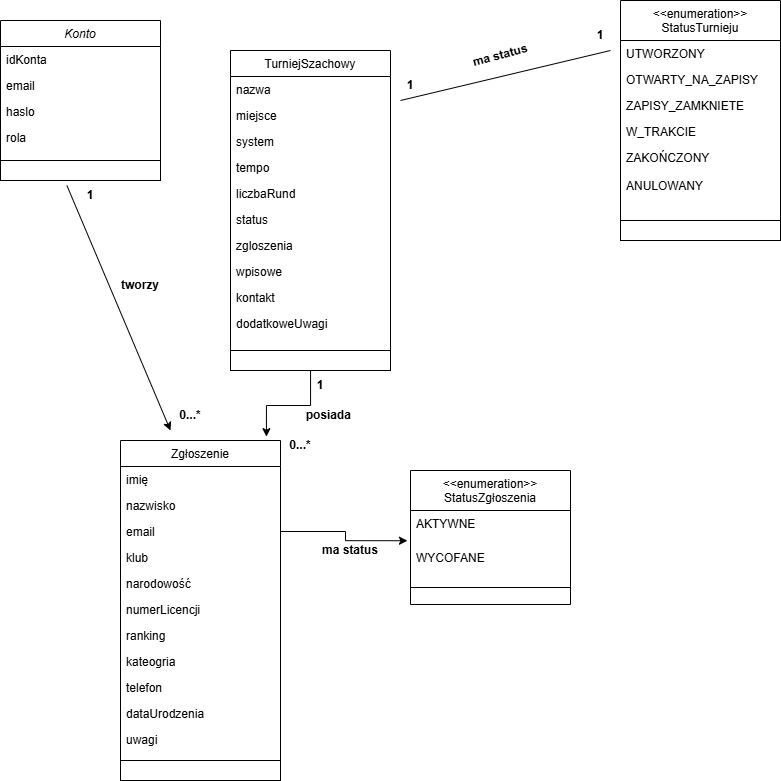

The diagram above was exported from draw.io. Its source (the exported page's mxGraphModel, read from the mxfile embedded in the PNG):
<mxGraphModel dx="1413" dy="881" grid="1" gridSize="10" guides="1" tooltips="1" connect="1" arrows="1" fold="1" page="1" pageScale="1" pageWidth="827" pageHeight="1169" math="0" shadow="0">
  <root>
    <mxCell id="WIyWlLk6GJQsqaUBKTNV-0" />
    <mxCell id="WIyWlLk6GJQsqaUBKTNV-1" parent="WIyWlLk6GJQsqaUBKTNV-0" />
    <mxCell id="zkfFHV4jXpPFQw0GAbJ--0" parent="WIyWlLk6GJQsqaUBKTNV-1" style="swimlane;fontStyle=2;align=center;verticalAlign=top;childLayout=stackLayout;horizontal=1;startSize=26;horizontalStack=0;resizeParent=1;resizeLast=0;collapsible=1;marginBottom=0;rounded=0;shadow=0;strokeWidth=1;" value="Konto" vertex="1">
      <mxGeometry height="140" width="160" x="30" y="40" as="geometry">
        <mxRectangle height="26" width="160" x="230" y="140" as="alternateBounds" />
      </mxGeometry>
    </mxCell>
    <mxCell id="zkfFHV4jXpPFQw0GAbJ--1" parent="zkfFHV4jXpPFQw0GAbJ--0" style="text;align=left;verticalAlign=top;spacingLeft=4;spacingRight=4;overflow=hidden;rotatable=0;points=[[0,0.5],[1,0.5]];portConstraint=eastwest;" value="idKonta" vertex="1">
      <mxGeometry height="26" width="160" y="26" as="geometry" />
    </mxCell>
    <mxCell id="zkfFHV4jXpPFQw0GAbJ--2" parent="zkfFHV4jXpPFQw0GAbJ--0" style="text;align=left;verticalAlign=top;spacingLeft=4;spacingRight=4;overflow=hidden;rotatable=0;points=[[0,0.5],[1,0.5]];portConstraint=eastwest;rounded=0;shadow=0;html=0;" value="email" vertex="1">
      <mxGeometry height="26" width="160" y="52" as="geometry" />
    </mxCell>
    <mxCell id="zkfFHV4jXpPFQw0GAbJ--5" parent="zkfFHV4jXpPFQw0GAbJ--0" style="text;align=left;verticalAlign=top;spacingLeft=4;spacingRight=4;overflow=hidden;rotatable=0;points=[[0,0.5],[1,0.5]];portConstraint=eastwest;" value="haslo&#10;&#10;rola" vertex="1">
      <mxGeometry height="26" width="160" y="78" as="geometry" />
    </mxCell>
    <mxCell id="StaBZFBukUpQiKd6Nn_y-7" parent="zkfFHV4jXpPFQw0GAbJ--0" style="text;align=left;verticalAlign=top;spacingLeft=4;spacingRight=4;overflow=hidden;rotatable=0;points=[[0,0.5],[1,0.5]];portConstraint=eastwest;" value="rola" vertex="1">
      <mxGeometry height="26" width="160" y="104" as="geometry" />
    </mxCell>
    <mxCell id="zkfFHV4jXpPFQw0GAbJ--6" parent="WIyWlLk6GJQsqaUBKTNV-1" style="swimlane;fontStyle=0;align=center;verticalAlign=top;childLayout=stackLayout;horizontal=1;startSize=26;horizontalStack=0;resizeParent=1;resizeLast=0;collapsible=1;marginBottom=0;rounded=0;shadow=0;strokeWidth=1;" value="Zgłoszenie" vertex="1">
      <mxGeometry height="320" width="160" x="150" y="460" as="geometry">
        <mxRectangle height="26" width="160" x="130" y="380" as="alternateBounds" />
      </mxGeometry>
    </mxCell>
    <mxCell id="zkfFHV4jXpPFQw0GAbJ--7" parent="zkfFHV4jXpPFQw0GAbJ--6" style="text;align=left;verticalAlign=top;spacingLeft=4;spacingRight=4;overflow=hidden;rotatable=0;points=[[0,0.5],[1,0.5]];portConstraint=eastwest;" value="imię" vertex="1">
      <mxGeometry height="26" width="160" y="26" as="geometry" />
    </mxCell>
    <mxCell id="zkfFHV4jXpPFQw0GAbJ--8" parent="zkfFHV4jXpPFQw0GAbJ--6" style="text;align=left;verticalAlign=top;spacingLeft=4;spacingRight=4;overflow=hidden;rotatable=0;points=[[0,0.5],[1,0.5]];portConstraint=eastwest;rounded=0;shadow=0;html=0;" value="nazwisko" vertex="1">
      <mxGeometry height="26" width="160" y="52" as="geometry" />
    </mxCell>
    <mxCell id="5JBfLFpTqkUVMHoNVgNF-14" parent="zkfFHV4jXpPFQw0GAbJ--6" style="text;align=left;verticalAlign=top;spacingLeft=4;spacingRight=4;overflow=hidden;rotatable=0;points=[[0,0.5],[1,0.5]];portConstraint=eastwest;rounded=0;shadow=0;html=0;" value="email" vertex="1">
      <mxGeometry height="26" width="160" y="78" as="geometry" />
    </mxCell>
    <mxCell id="5JBfLFpTqkUVMHoNVgNF-13" parent="zkfFHV4jXpPFQw0GAbJ--6" style="text;align=left;verticalAlign=top;spacingLeft=4;spacingRight=4;overflow=hidden;rotatable=0;points=[[0,0.5],[1,0.5]];portConstraint=eastwest;rounded=0;shadow=0;html=0;" value="klub" vertex="1">
      <mxGeometry height="26" width="160" y="104" as="geometry" />
    </mxCell>
    <mxCell id="5JBfLFpTqkUVMHoNVgNF-12" parent="zkfFHV4jXpPFQw0GAbJ--6" style="text;align=left;verticalAlign=top;spacingLeft=4;spacingRight=4;overflow=hidden;rotatable=0;points=[[0,0.5],[1,0.5]];portConstraint=eastwest;rounded=0;shadow=0;html=0;" value="narodowość" vertex="1">
      <mxGeometry height="26" width="160" y="130" as="geometry" />
    </mxCell>
    <mxCell id="5JBfLFpTqkUVMHoNVgNF-11" parent="zkfFHV4jXpPFQw0GAbJ--6" style="text;align=left;verticalAlign=top;spacingLeft=4;spacingRight=4;overflow=hidden;rotatable=0;points=[[0,0.5],[1,0.5]];portConstraint=eastwest;rounded=0;shadow=0;html=0;" value="numerLicencji" vertex="1">
      <mxGeometry height="26" width="160" y="156" as="geometry" />
    </mxCell>
    <mxCell id="5JBfLFpTqkUVMHoNVgNF-10" parent="zkfFHV4jXpPFQw0GAbJ--6" style="text;align=left;verticalAlign=top;spacingLeft=4;spacingRight=4;overflow=hidden;rotatable=0;points=[[0,0.5],[1,0.5]];portConstraint=eastwest;rounded=0;shadow=0;html=0;" value="ranking" vertex="1">
      <mxGeometry height="26" width="160" y="182" as="geometry" />
    </mxCell>
    <mxCell id="StaBZFBukUpQiKd6Nn_y-19" parent="zkfFHV4jXpPFQw0GAbJ--6" style="text;align=left;verticalAlign=top;spacingLeft=4;spacingRight=4;overflow=hidden;rotatable=0;points=[[0,0.5],[1,0.5]];portConstraint=eastwest;rounded=0;shadow=0;html=0;" value="kateogria" vertex="1">
      <mxGeometry height="26" width="160" y="208" as="geometry" />
    </mxCell>
    <mxCell id="StaBZFBukUpQiKd6Nn_y-20" parent="zkfFHV4jXpPFQw0GAbJ--6" style="text;align=left;verticalAlign=top;spacingLeft=4;spacingRight=4;overflow=hidden;rotatable=0;points=[[0,0.5],[1,0.5]];portConstraint=eastwest;rounded=0;shadow=0;html=0;" value="telefon" vertex="1">
      <mxGeometry height="26" width="160" y="234" as="geometry" />
    </mxCell>
    <mxCell id="StaBZFBukUpQiKd6Nn_y-21" parent="zkfFHV4jXpPFQw0GAbJ--6" style="text;align=left;verticalAlign=top;spacingLeft=4;spacingRight=4;overflow=hidden;rotatable=0;points=[[0,0.5],[1,0.5]];portConstraint=eastwest;rounded=0;shadow=0;html=0;" value="dataUrodzenia" vertex="1">
      <mxGeometry height="26" width="160" y="260" as="geometry" />
    </mxCell>
    <mxCell id="StaBZFBukUpQiKd6Nn_y-22" parent="zkfFHV4jXpPFQw0GAbJ--6" style="text;align=left;verticalAlign=top;spacingLeft=4;spacingRight=4;overflow=hidden;rotatable=0;points=[[0,0.5],[1,0.5]];portConstraint=eastwest;rounded=0;shadow=0;html=0;" value="uwagi" vertex="1">
      <mxGeometry height="26" width="160" y="286" as="geometry" />
    </mxCell>
    <mxCell id="zkfFHV4jXpPFQw0GAbJ--13" parent="WIyWlLk6GJQsqaUBKTNV-1" style="swimlane;fontStyle=0;align=center;verticalAlign=top;childLayout=stackLayout;horizontal=1;startSize=40;horizontalStack=0;resizeParent=1;resizeLast=0;collapsible=1;marginBottom=0;rounded=0;shadow=0;strokeWidth=1;" value="&lt;&lt;enumeration&gt;&gt;&#10;StatusZgłoszenia" vertex="1">
      <mxGeometry height="134" width="160" x="440" y="490" as="geometry">
        <mxRectangle height="26" width="170" x="340" y="380" as="alternateBounds" />
      </mxGeometry>
    </mxCell>
    <mxCell id="zkfFHV4jXpPFQw0GAbJ--14" parent="zkfFHV4jXpPFQw0GAbJ--13" style="text;align=left;verticalAlign=top;spacingLeft=4;spacingRight=4;overflow=hidden;rotatable=0;points=[[0,0.5],[1,0.5]];portConstraint=eastwest;" value="AKTYWNE" vertex="1">
      <mxGeometry height="34" width="160" y="40" as="geometry" />
    </mxCell>
    <mxCell id="5JBfLFpTqkUVMHoNVgNF-4" parent="zkfFHV4jXpPFQw0GAbJ--13" style="text;align=left;verticalAlign=top;spacingLeft=4;spacingRight=4;overflow=hidden;rotatable=0;points=[[0,0.5],[1,0.5]];portConstraint=eastwest;" value="WYCOFANE" vertex="1">
      <mxGeometry height="26" width="160" y="74" as="geometry" />
    </mxCell>
    <mxCell id="zkfFHV4jXpPFQw0GAbJ--15" parent="zkfFHV4jXpPFQw0GAbJ--13" style="line;html=1;strokeWidth=1;align=left;verticalAlign=middle;spacingTop=-1;spacingLeft=3;spacingRight=3;rotatable=0;labelPosition=right;points=[];portConstraint=eastwest;" value="" vertex="1">
      <mxGeometry height="34" width="160" y="100" as="geometry" />
    </mxCell>
    <mxCell id="zkfFHV4jXpPFQw0GAbJ--17" parent="WIyWlLk6GJQsqaUBKTNV-1" style="swimlane;fontStyle=0;align=center;verticalAlign=top;childLayout=stackLayout;horizontal=1;startSize=26;horizontalStack=0;resizeParent=1;resizeLast=0;collapsible=1;marginBottom=0;rounded=0;shadow=0;strokeWidth=1;" value="TurniejSzachowy" vertex="1">
      <mxGeometry height="300" width="160" x="260" y="70" as="geometry">
        <mxRectangle height="26" width="160" x="550" y="140" as="alternateBounds" />
      </mxGeometry>
    </mxCell>
    <mxCell id="zkfFHV4jXpPFQw0GAbJ--18" parent="zkfFHV4jXpPFQw0GAbJ--17" style="text;align=left;verticalAlign=top;spacingLeft=4;spacingRight=4;overflow=hidden;rotatable=0;points=[[0,0.5],[1,0.5]];portConstraint=eastwest;" value="nazwa" vertex="1">
      <mxGeometry height="26" width="160" y="26" as="geometry" />
    </mxCell>
    <mxCell id="zkfFHV4jXpPFQw0GAbJ--19" parent="zkfFHV4jXpPFQw0GAbJ--17" style="text;align=left;verticalAlign=top;spacingLeft=4;spacingRight=4;overflow=hidden;rotatable=0;points=[[0,0.5],[1,0.5]];portConstraint=eastwest;rounded=0;shadow=0;html=0;" value="miejsce" vertex="1">
      <mxGeometry height="26" width="160" y="52" as="geometry" />
    </mxCell>
    <mxCell id="zkfFHV4jXpPFQw0GAbJ--20" parent="zkfFHV4jXpPFQw0GAbJ--17" style="text;align=left;verticalAlign=top;spacingLeft=4;spacingRight=4;overflow=hidden;rotatable=0;points=[[0,0.5],[1,0.5]];portConstraint=eastwest;rounded=0;shadow=0;html=0;" value="system" vertex="1">
      <mxGeometry height="26" width="160" y="78" as="geometry" />
    </mxCell>
    <mxCell id="zkfFHV4jXpPFQw0GAbJ--21" parent="zkfFHV4jXpPFQw0GAbJ--17" style="text;align=left;verticalAlign=top;spacingLeft=4;spacingRight=4;overflow=hidden;rotatable=0;points=[[0,0.5],[1,0.5]];portConstraint=eastwest;rounded=0;shadow=0;html=0;" value="tempo" vertex="1">
      <mxGeometry height="26" width="160" y="104" as="geometry" />
    </mxCell>
    <mxCell id="zkfFHV4jXpPFQw0GAbJ--22" parent="zkfFHV4jXpPFQw0GAbJ--17" style="text;align=left;verticalAlign=top;spacingLeft=4;spacingRight=4;overflow=hidden;rotatable=0;points=[[0,0.5],[1,0.5]];portConstraint=eastwest;rounded=0;shadow=0;html=0;" value="liczbaRund" vertex="1">
      <mxGeometry height="26" width="160" y="130" as="geometry" />
    </mxCell>
    <mxCell id="zkfFHV4jXpPFQw0GAbJ--24" parent="zkfFHV4jXpPFQw0GAbJ--17" style="text;align=left;verticalAlign=top;spacingLeft=4;spacingRight=4;overflow=hidden;rotatable=0;points=[[0,0.5],[1,0.5]];portConstraint=eastwest;" value="status" vertex="1">
      <mxGeometry height="26" width="160" y="156" as="geometry" />
    </mxCell>
    <mxCell id="StaBZFBukUpQiKd6Nn_y-13" parent="zkfFHV4jXpPFQw0GAbJ--17" style="text;align=left;verticalAlign=top;spacingLeft=4;spacingRight=4;overflow=hidden;rotatable=0;points=[[0,0.5],[1,0.5]];portConstraint=eastwest;" value="zgloszenia" vertex="1">
      <mxGeometry height="26" width="160" y="182" as="geometry" />
    </mxCell>
    <mxCell id="StaBZFBukUpQiKd6Nn_y-14" parent="zkfFHV4jXpPFQw0GAbJ--17" style="text;align=left;verticalAlign=top;spacingLeft=4;spacingRight=4;overflow=hidden;rotatable=0;points=[[0,0.5],[1,0.5]];portConstraint=eastwest;" value="wpisowe" vertex="1">
      <mxGeometry height="26" width="160" y="208" as="geometry" />
    </mxCell>
    <mxCell id="StaBZFBukUpQiKd6Nn_y-15" parent="zkfFHV4jXpPFQw0GAbJ--17" style="text;align=left;verticalAlign=top;spacingLeft=4;spacingRight=4;overflow=hidden;rotatable=0;points=[[0,0.5],[1,0.5]];portConstraint=eastwest;" value="kontakt" vertex="1">
      <mxGeometry height="26" width="160" y="234" as="geometry" />
    </mxCell>
    <mxCell id="StaBZFBukUpQiKd6Nn_y-16" parent="zkfFHV4jXpPFQw0GAbJ--17" style="text;align=left;verticalAlign=top;spacingLeft=4;spacingRight=4;overflow=hidden;rotatable=0;points=[[0,0.5],[1,0.5]];portConstraint=eastwest;" value="dodatkoweUwagi" vertex="1">
      <mxGeometry height="26" width="160" y="260" as="geometry" />
    </mxCell>
    <mxCell id="5JBfLFpTqkUVMHoNVgNF-1" parent="WIyWlLk6GJQsqaUBKTNV-1" style="swimlane;fontStyle=0;align=center;verticalAlign=top;childLayout=stackLayout;horizontal=1;startSize=40;horizontalStack=0;resizeParent=1;resizeLast=0;collapsible=1;marginBottom=0;rounded=0;shadow=0;strokeWidth=1;" value="&lt;&lt;enumeration&gt;&gt;&#10;StatusTurnieju" vertex="1">
      <mxGeometry height="220" width="160" x="650" y="20" as="geometry">
        <mxRectangle height="26" width="170" x="340" y="380" as="alternateBounds" />
      </mxGeometry>
    </mxCell>
    <mxCell id="5JBfLFpTqkUVMHoNVgNF-2" parent="5JBfLFpTqkUVMHoNVgNF-1" style="text;align=left;verticalAlign=top;spacingLeft=4;spacingRight=4;overflow=hidden;rotatable=0;points=[[0,0.5],[1,0.5]];portConstraint=eastwest;" value="UTWORZONY" vertex="1">
      <mxGeometry height="26" width="160" y="40" as="geometry" />
    </mxCell>
    <mxCell id="5JBfLFpTqkUVMHoNVgNF-5" parent="5JBfLFpTqkUVMHoNVgNF-1" style="text;align=left;verticalAlign=top;spacingLeft=4;spacingRight=4;overflow=hidden;rotatable=0;points=[[0,0.5],[1,0.5]];portConstraint=eastwest;" value="OTWARTY_NA_ZAPISY" vertex="1">
      <mxGeometry height="26" width="160" y="66" as="geometry" />
    </mxCell>
    <mxCell id="5JBfLFpTqkUVMHoNVgNF-7" parent="5JBfLFpTqkUVMHoNVgNF-1" style="text;align=left;verticalAlign=top;spacingLeft=4;spacingRight=4;overflow=hidden;rotatable=0;points=[[0,0.5],[1,0.5]];portConstraint=eastwest;" value="ZAPISY_ZAMKNIETE" vertex="1">
      <mxGeometry height="26" width="160" y="92" as="geometry" />
    </mxCell>
    <mxCell id="5JBfLFpTqkUVMHoNVgNF-6" parent="5JBfLFpTqkUVMHoNVgNF-1" style="text;align=left;verticalAlign=top;spacingLeft=4;spacingRight=4;overflow=hidden;rotatable=0;points=[[0,0.5],[1,0.5]];portConstraint=eastwest;" value="W_TRAKCIE" vertex="1">
      <mxGeometry height="26" width="160" y="118" as="geometry" />
    </mxCell>
    <mxCell id="5JBfLFpTqkUVMHoNVgNF-8" parent="5JBfLFpTqkUVMHoNVgNF-1" style="text;align=left;verticalAlign=top;spacingLeft=4;spacingRight=4;overflow=hidden;rotatable=0;points=[[0,0.5],[1,0.5]];portConstraint=eastwest;" value="ZAKOŃCZONY&#10;&#10;ANULOWANY" vertex="1">
      <mxGeometry width="160" y="144" as="geometry" />
    </mxCell>
    <mxCell id="5JBfLFpTqkUVMHoNVgNF-20" edge="1" parent="WIyWlLk6GJQsqaUBKTNV-1" source="StaBZFBukUpQiKd6Nn_y-10" style="endArrow=classic;html=1;rounded=0;exitX=0.415;exitY=1.25;exitDx=0;exitDy=0;exitPerimeter=0;" value="">
      <mxGeometry height="50" relative="1" width="50" as="geometry">
        <mxPoint x="105" y="230" as="sourcePoint" />
        <mxPoint x="200" y="450" as="targetPoint" />
      </mxGeometry>
    </mxCell>
    <mxCell id="5JBfLFpTqkUVMHoNVgNF-22" parent="WIyWlLk6GJQsqaUBKTNV-1" style="text;html=1;whiteSpace=wrap;strokeColor=none;fillColor=none;align=center;verticalAlign=middle;rounded=0;" value="&lt;b&gt;0...*&lt;/b&gt;" vertex="1">
      <mxGeometry height="30" width="60" x="190" y="420" as="geometry" />
    </mxCell>
    <mxCell id="5JBfLFpTqkUVMHoNVgNF-23" parent="WIyWlLk6GJQsqaUBKTNV-1" style="text;html=1;whiteSpace=wrap;strokeColor=none;fillColor=none;align=center;verticalAlign=middle;rounded=0;" value="&lt;b&gt;1&lt;/b&gt;" vertex="1">
      <mxGeometry height="30" width="60" x="90" y="200" as="geometry" />
    </mxCell>
    <mxCell id="5JBfLFpTqkUVMHoNVgNF-24" parent="WIyWlLk6GJQsqaUBKTNV-1" style="text;html=1;whiteSpace=wrap;strokeColor=none;fillColor=none;align=center;verticalAlign=middle;rounded=0;" value="&lt;b&gt;0...*&lt;/b&gt;" vertex="1">
      <mxGeometry height="30" width="60" x="300" y="450" as="geometry" />
    </mxCell>
    <mxCell id="5JBfLFpTqkUVMHoNVgNF-26" parent="WIyWlLk6GJQsqaUBKTNV-1" style="text;html=1;whiteSpace=wrap;strokeColor=none;fillColor=none;align=center;verticalAlign=middle;rounded=0;" value="&lt;b&gt;tworzy&lt;/b&gt;" vertex="1">
      <mxGeometry height="30" width="60" x="140" y="290" as="geometry" />
    </mxCell>
    <mxCell id="5JBfLFpTqkUVMHoNVgNF-27" parent="WIyWlLk6GJQsqaUBKTNV-1" style="text;html=1;whiteSpace=wrap;strokeColor=none;fillColor=none;align=center;verticalAlign=middle;rounded=0;" value="&lt;b&gt;posiada&amp;nbsp;&lt;/b&gt;" vertex="1">
      <mxGeometry height="30" width="140" x="290" y="420" as="geometry" />
    </mxCell>
    <mxCell id="5JBfLFpTqkUVMHoNVgNF-32" parent="WIyWlLk6GJQsqaUBKTNV-1" style="text;html=1;whiteSpace=wrap;strokeColor=none;fillColor=none;align=center;verticalAlign=middle;rounded=0;" value="&lt;b&gt;ma status&lt;/b&gt;" vertex="1">
      <mxGeometry height="30" width="60" x="350" y="555" as="geometry" />
    </mxCell>
    <mxCell id="5JBfLFpTqkUVMHoNVgNF-35" parent="WIyWlLk6GJQsqaUBKTNV-1" style="text;html=1;whiteSpace=wrap;strokeColor=none;fillColor=none;align=center;verticalAlign=middle;rounded=0;" value="&lt;b&gt;1&lt;/b&gt;" vertex="1">
      <mxGeometry height="30" width="60" x="320" y="390" as="geometry" />
    </mxCell>
    <mxCell id="5JBfLFpTqkUVMHoNVgNF-36" edge="1" parent="WIyWlLk6GJQsqaUBKTNV-1" style="endArrow=none;html=1;rounded=0;" value="">
      <mxGeometry height="50" relative="1" width="50" as="geometry">
        <mxPoint x="430" y="120" as="sourcePoint" />
        <mxPoint x="640" y="70" as="targetPoint" />
      </mxGeometry>
    </mxCell>
    <mxCell id="5JBfLFpTqkUVMHoNVgNF-37" parent="WIyWlLk6GJQsqaUBKTNV-1" style="text;html=1;whiteSpace=wrap;strokeColor=none;fillColor=none;align=center;verticalAlign=middle;rounded=0;rotation=-15;" value="&lt;b&gt;ma status&lt;/b&gt;" vertex="1">
      <mxGeometry height="30" width="60" x="500" y="60" as="geometry" />
    </mxCell>
    <mxCell id="5JBfLFpTqkUVMHoNVgNF-38" parent="WIyWlLk6GJQsqaUBKTNV-1" style="text;html=1;whiteSpace=wrap;strokeColor=none;fillColor=none;align=center;verticalAlign=middle;rounded=0;" value="&lt;b&gt;1&lt;/b&gt;" vertex="1">
      <mxGeometry height="30" width="60" x="410" y="90" as="geometry" />
    </mxCell>
    <mxCell id="5JBfLFpTqkUVMHoNVgNF-39" parent="WIyWlLk6GJQsqaUBKTNV-1" style="text;html=1;whiteSpace=wrap;strokeColor=none;fillColor=none;align=center;verticalAlign=middle;rounded=0;" value="&lt;b&gt;1&lt;/b&gt;" vertex="1">
      <mxGeometry height="30" width="60" x="600" y="40" as="geometry" />
    </mxCell>
    <mxCell id="StaBZFBukUpQiKd6Nn_y-6" parent="WIyWlLk6GJQsqaUBKTNV-1" style="rounded=0;whiteSpace=wrap;html=1;fillColor=none;" value="" vertex="1">
      <mxGeometry height="20" width="160" x="650" y="240" as="geometry" />
    </mxCell>
    <mxCell id="StaBZFBukUpQiKd6Nn_y-10" parent="WIyWlLk6GJQsqaUBKTNV-1" style="rounded=0;whiteSpace=wrap;html=1;fillColor=none;" value="" vertex="1">
      <mxGeometry height="20" width="160" x="30" y="180" as="geometry" />
    </mxCell>
    <mxCell id="StaBZFBukUpQiKd6Nn_y-17" parent="WIyWlLk6GJQsqaUBKTNV-1" style="rounded=0;whiteSpace=wrap;html=1;fillColor=none;" value="" vertex="1">
      <mxGeometry height="20" width="160" x="260" y="370" as="geometry" />
    </mxCell>
    <mxCell id="StaBZFBukUpQiKd6Nn_y-23" parent="WIyWlLk6GJQsqaUBKTNV-1" style="rounded=0;whiteSpace=wrap;html=1;fillColor=none;" value="" vertex="1">
      <mxGeometry height="20" width="160" x="150" y="780" as="geometry" />
    </mxCell>
    <mxCell id="StaBZFBukUpQiKd6Nn_y-25" edge="1" parent="WIyWlLk6GJQsqaUBKTNV-1" source="StaBZFBukUpQiKd6Nn_y-17" style="edgeStyle=orthogonalEdgeStyle;rounded=0;orthogonalLoop=1;jettySize=auto;html=1;entryX=0.912;entryY=-0.012;entryDx=0;entryDy=0;entryPerimeter=0;" target="zkfFHV4jXpPFQw0GAbJ--6">
      <mxGeometry relative="1" as="geometry" />
    </mxCell>
    <mxCell id="StaBZFBukUpQiKd6Nn_y-26" edge="1" parent="WIyWlLk6GJQsqaUBKTNV-1" source="5JBfLFpTqkUVMHoNVgNF-27" style="edgeStyle=orthogonalEdgeStyle;rounded=0;orthogonalLoop=1;jettySize=auto;html=1;exitX=0.5;exitY=1;exitDx=0;exitDy=0;" target="5JBfLFpTqkUVMHoNVgNF-27">
      <mxGeometry relative="1" as="geometry" />
    </mxCell>
    <mxCell id="StaBZFBukUpQiKd6Nn_y-27" edge="1" parent="WIyWlLk6GJQsqaUBKTNV-1" source="5JBfLFpTqkUVMHoNVgNF-14" style="edgeStyle=orthogonalEdgeStyle;rounded=0;orthogonalLoop=1;jettySize=auto;html=1;entryX=-0.019;entryY=-0.145;entryDx=0;entryDy=0;entryPerimeter=0;" target="5JBfLFpTqkUVMHoNVgNF-4">
      <mxGeometry relative="1" as="geometry" />
    </mxCell>
  </root>
</mxGraphModel>